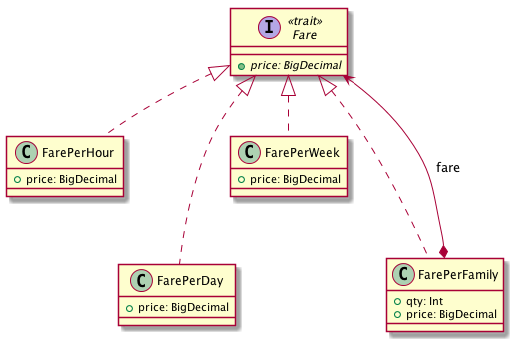

The diagram above was rendered by PlantUML. Its source (embedded in the PNG):
@startuml

interface Fare <<trait>> {
  {abstract} {method} + price: BigDecimal
}
Fare <|.. FarePerHour
Fare <|... FarePerDay
Fare <|.. FarePerWeek
Fare <|... FarePerFamily

class FarePerHour {
  + price: BigDecimal
}

class FarePerDay {
  + price: BigDecimal
}

class FarePerWeek {
  + price: BigDecimal
}

class FarePerFamily {
  + qty: Int
  + price: BigDecimal
}
FarePerFamily *--> Fare : fare

@enduml